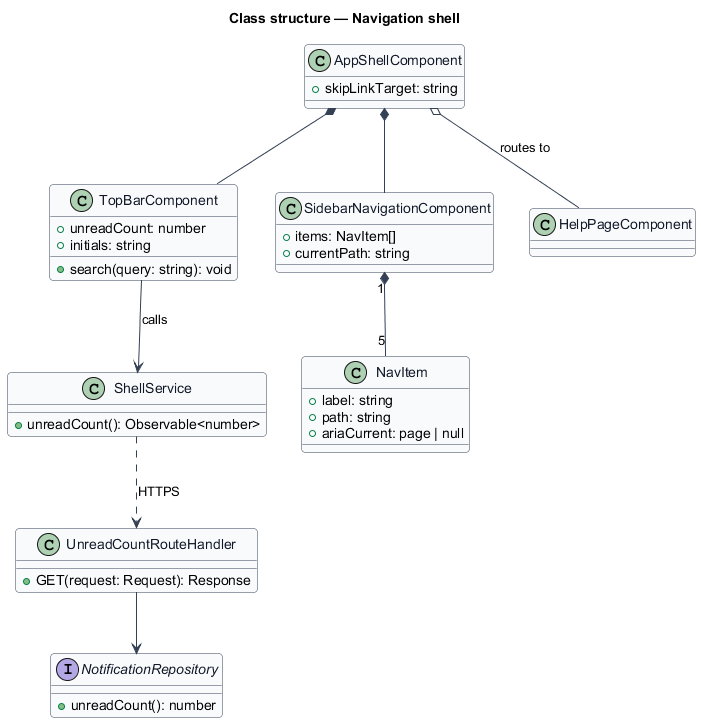

The diagram above was rendered by PlantUML. Its source (embedded in the PNG):
@startuml
skinparam backgroundColor #FFFFFF
skinparam shadowing false
skinparam roundcorner 8
skinparam defaultFontName Arial
skinparam ArrowColor #344054
skinparam class {
  BorderColor #344054
  FontColor #101828
  BackgroundColor #F9FAFB
}
title Class structure — Navigation shell

class AppShellComponent {
  +skipLinkTarget: string
}
class TopBarComponent {
  +unreadCount: number
  +initials: string
  +search(query: string): void
}
class SidebarNavigationComponent {
  +items: NavItem[]
  +currentPath: string
}
class NavItem {
  +label: string
  +path: string
  +ariaCurrent: page | null
}
class HelpPageComponent
class ShellService {
  +unreadCount(): Observable<number>
}
class UnreadCountRouteHandler {
  +GET(request: Request): Response
}
interface NotificationRepository {
  +unreadCount(): number
}
AppShellComponent *-- TopBarComponent
AppShellComponent *-- SidebarNavigationComponent
AppShellComponent o-- HelpPageComponent : routes to
SidebarNavigationComponent "1" *-- "5" NavItem
TopBarComponent --> ShellService : calls
ShellService ..> UnreadCountRouteHandler : HTTPS
UnreadCountRouteHandler --> NotificationRepository
@enduml